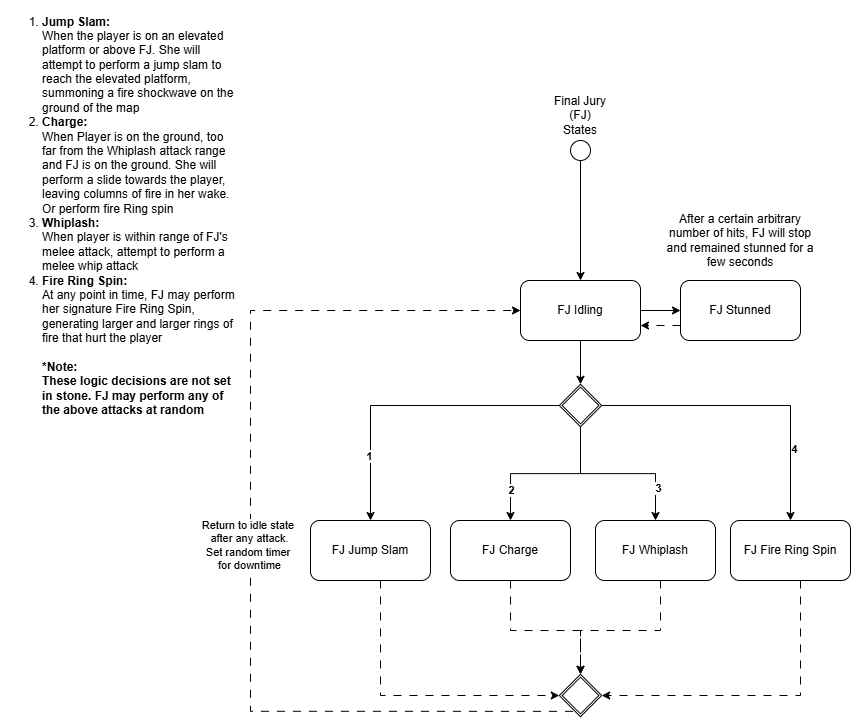

The diagram above was exported from draw.io. Its source (the exported page's mxGraphModel, read from the mxfile embedded in the PNG):
<mxGraphModel dx="1158" dy="624" grid="1" gridSize="10" guides="1" tooltips="1" connect="1" arrows="1" fold="1" page="1" pageScale="1" pageWidth="850" pageHeight="1100" math="0" shadow="0">
  <root>
    <mxCell id="0" />
    <mxCell id="1" parent="0" />
    <mxCell id="bYmATVM7GapGItnTOujd-3" edge="1" parent="1" source="bYmATVM7GapGItnTOujd-1" style="edgeStyle=orthogonalEdgeStyle;rounded=0;orthogonalLoop=1;jettySize=auto;html=1;entryX=0.5;entryY=0;entryDx=0;entryDy=0;" target="bYmATVM7GapGItnTOujd-2">
      <mxGeometry relative="1" as="geometry" />
    </mxCell>
    <mxCell id="bYmATVM7GapGItnTOujd-1" parent="1" style="ellipse;whiteSpace=wrap;html=1;aspect=fixed;fillColor=light-dark(#FFFFFF,#FFFFFF);" value="" vertex="1">
      <mxGeometry height="20" width="20" x="570" y="220" as="geometry" />
    </mxCell>
    <mxCell id="bYmATVM7GapGItnTOujd-8" edge="1" parent="1" source="bYmATVM7GapGItnTOujd-2" style="edgeStyle=orthogonalEdgeStyle;rounded=0;orthogonalLoop=1;jettySize=auto;html=1;entryX=0;entryY=0;entryDx=0;entryDy=0;" target="bYmATVM7GapGItnTOujd-6">
      <mxGeometry relative="1" as="geometry" />
    </mxCell>
    <mxCell id="bYmATVM7GapGItnTOujd-25" edge="1" parent="1" source="bYmATVM7GapGItnTOujd-2" style="edgeStyle=orthogonalEdgeStyle;rounded=0;orthogonalLoop=1;jettySize=auto;html=1;" target="bYmATVM7GapGItnTOujd-24" value="">
      <mxGeometry relative="1" as="geometry" />
    </mxCell>
    <mxCell id="bYmATVM7GapGItnTOujd-2" parent="1" style="rounded=1;whiteSpace=wrap;html=1;" value="FJ Idling" vertex="1">
      <mxGeometry height="60" width="120" x="520" y="360" as="geometry" />
    </mxCell>
    <mxCell id="bYmATVM7GapGItnTOujd-4" parent="1" style="text;html=1;whiteSpace=wrap;strokeColor=none;fillColor=none;align=center;verticalAlign=middle;rounded=0;" value="Final Jury (FJ)&lt;div&gt;States&lt;/div&gt;" vertex="1">
      <mxGeometry height="30" width="60" x="550" y="180" as="geometry" />
    </mxCell>
    <mxCell id="bYmATVM7GapGItnTOujd-15" edge="1" parent="1" source="bYmATVM7GapGItnTOujd-6" style="edgeStyle=orthogonalEdgeStyle;rounded=0;orthogonalLoop=1;jettySize=auto;html=1;entryX=0.5;entryY=0;entryDx=0;entryDy=0;" target="bYmATVM7GapGItnTOujd-11">
      <mxGeometry relative="1" as="geometry" />
    </mxCell>
    <mxCell id="bYmATVM7GapGItnTOujd-21" connectable="0" parent="bYmATVM7GapGItnTOujd-15" style="edgeLabel;html=1;align=center;verticalAlign=middle;resizable=0;points=[];" value="&lt;b&gt;2&lt;/b&gt;" vertex="1">
      <mxGeometry relative="1" x="0.6312" as="geometry">
        <mxPoint as="offset" />
      </mxGeometry>
    </mxCell>
    <mxCell id="bYmATVM7GapGItnTOujd-16" edge="1" parent="1" source="bYmATVM7GapGItnTOujd-6" style="edgeStyle=orthogonalEdgeStyle;rounded=0;orthogonalLoop=1;jettySize=auto;html=1;entryX=0.5;entryY=0;entryDx=0;entryDy=0;" target="bYmATVM7GapGItnTOujd-12">
      <mxGeometry relative="1" as="geometry" />
    </mxCell>
    <mxCell id="bYmATVM7GapGItnTOujd-22" connectable="0" parent="bYmATVM7GapGItnTOujd-16" style="edgeLabel;html=1;align=center;verticalAlign=middle;resizable=0;points=[];" value="&lt;b&gt;3&lt;/b&gt;" vertex="1">
      <mxGeometry relative="1" x="0.6175" y="2" as="geometry">
        <mxPoint as="offset" />
      </mxGeometry>
    </mxCell>
    <mxCell id="bYmATVM7GapGItnTOujd-17" edge="1" parent="1" source="bYmATVM7GapGItnTOujd-6" style="edgeStyle=orthogonalEdgeStyle;rounded=0;orthogonalLoop=1;jettySize=auto;html=1;" target="bYmATVM7GapGItnTOujd-10">
      <mxGeometry relative="1" as="geometry" />
    </mxCell>
    <mxCell id="bYmATVM7GapGItnTOujd-20" connectable="0" parent="bYmATVM7GapGItnTOujd-17" style="edgeLabel;html=1;align=center;verticalAlign=middle;resizable=0;points=[];" value="&lt;b&gt;1&lt;/b&gt;" vertex="1">
      <mxGeometry relative="1" x="0.574" y="-2" as="geometry">
        <mxPoint as="offset" />
      </mxGeometry>
    </mxCell>
    <mxCell id="bYmATVM7GapGItnTOujd-18" edge="1" parent="1" source="bYmATVM7GapGItnTOujd-6" style="edgeStyle=orthogonalEdgeStyle;rounded=0;orthogonalLoop=1;jettySize=auto;html=1;entryX=0.5;entryY=0;entryDx=0;entryDy=0;" target="bYmATVM7GapGItnTOujd-13">
      <mxGeometry relative="1" as="geometry" />
    </mxCell>
    <mxCell id="bYmATVM7GapGItnTOujd-23" connectable="0" parent="bYmATVM7GapGItnTOujd-18" style="edgeLabel;html=1;align=center;verticalAlign=middle;resizable=0;points=[];" value="&lt;b&gt;4&lt;/b&gt;" vertex="1">
      <mxGeometry relative="1" x="0.5287" y="3" as="geometry">
        <mxPoint as="offset" />
      </mxGeometry>
    </mxCell>
    <mxCell id="bYmATVM7GapGItnTOujd-6" parent="1" style="shape=ext;double=1;whiteSpace=wrap;html=1;aspect=fixed;rotation=45;" value="" vertex="1">
      <mxGeometry height="30" width="30" x="565" y="470" as="geometry" />
    </mxCell>
    <mxCell id="bYmATVM7GapGItnTOujd-31" edge="1" parent="1" source="bYmATVM7GapGItnTOujd-10" style="edgeStyle=orthogonalEdgeStyle;rounded=0;orthogonalLoop=1;jettySize=auto;html=1;entryX=0;entryY=1;entryDx=0;entryDy=0;dashed=1;dashPattern=8 8;" target="bYmATVM7GapGItnTOujd-27">
      <mxGeometry relative="1" as="geometry">
        <Array as="points">
          <mxPoint x="380" y="775" />
        </Array>
      </mxGeometry>
    </mxCell>
    <mxCell id="bYmATVM7GapGItnTOujd-10" parent="1" style="rounded=1;whiteSpace=wrap;html=1;" value="FJ Jump Slam" vertex="1">
      <mxGeometry height="60" width="120" x="310" y="600" as="geometry" />
    </mxCell>
    <mxCell id="bYmATVM7GapGItnTOujd-28" edge="1" parent="1" source="bYmATVM7GapGItnTOujd-11" style="edgeStyle=orthogonalEdgeStyle;rounded=0;orthogonalLoop=1;jettySize=auto;html=1;entryX=0;entryY=0;entryDx=0;entryDy=0;dashed=1;dashPattern=8 8;" target="bYmATVM7GapGItnTOujd-27">
      <mxGeometry relative="1" as="geometry">
        <Array as="points">
          <mxPoint x="510" y="710" />
          <mxPoint x="580" y="710" />
        </Array>
      </mxGeometry>
    </mxCell>
    <mxCell id="bYmATVM7GapGItnTOujd-11" parent="1" style="rounded=1;whiteSpace=wrap;html=1;" value="FJ Charge" vertex="1">
      <mxGeometry height="60" width="120" x="450" y="600" as="geometry" />
    </mxCell>
    <mxCell id="bYmATVM7GapGItnTOujd-29" edge="1" parent="1" source="bYmATVM7GapGItnTOujd-12" style="edgeStyle=orthogonalEdgeStyle;rounded=0;orthogonalLoop=1;jettySize=auto;html=1;entryX=0;entryY=0;entryDx=0;entryDy=0;dashed=1;dashPattern=8 8;" target="bYmATVM7GapGItnTOujd-27">
      <mxGeometry relative="1" as="geometry">
        <Array as="points">
          <mxPoint x="660" y="710" />
          <mxPoint x="580" y="710" />
        </Array>
        <mxPoint x="580" y="750" as="targetPoint" />
      </mxGeometry>
    </mxCell>
    <mxCell id="bYmATVM7GapGItnTOujd-12" parent="1" style="rounded=1;whiteSpace=wrap;html=1;" value="FJ Whiplash" vertex="1">
      <mxGeometry height="60" width="120" x="595" y="600" as="geometry" />
    </mxCell>
    <mxCell id="bYmATVM7GapGItnTOujd-30" edge="1" parent="1" source="bYmATVM7GapGItnTOujd-13" style="edgeStyle=orthogonalEdgeStyle;rounded=0;orthogonalLoop=1;jettySize=auto;html=1;entryX=1;entryY=0;entryDx=0;entryDy=0;dashed=1;dashPattern=8 8;" target="bYmATVM7GapGItnTOujd-27">
      <mxGeometry relative="1" as="geometry">
        <Array as="points">
          <mxPoint x="800" y="775" />
        </Array>
      </mxGeometry>
    </mxCell>
    <mxCell id="bYmATVM7GapGItnTOujd-13" parent="1" style="rounded=1;whiteSpace=wrap;html=1;" value="FJ Fire Ring Spin" vertex="1">
      <mxGeometry height="60" width="120" x="730" y="600" as="geometry" />
    </mxCell>
    <mxCell id="bYmATVM7GapGItnTOujd-19" parent="1" style="text;strokeColor=none;fillColor=none;html=1;whiteSpace=wrap;verticalAlign=middle;overflow=hidden;" value="&lt;ol&gt;&lt;li&gt;&lt;b&gt;Jump Slam: &lt;/b&gt;&lt;br&gt;When the player is on an elevated platform or above FJ. She will attempt to perform a jump slam to reach the elevated platform, summoning a fire shockwave on the ground of the map&lt;/li&gt;&lt;li&gt;&lt;b&gt;Charge: &lt;br&gt;&lt;/b&gt;When Player is on the ground, too far from the Whiplash attack range and FJ is on the ground. She will perform a slide towards the player, leaving columns of fire in her wake. Or perform fire Ring spin&lt;span style=&quot;color: rgba(0, 0, 0, 0); font-family: monospace; font-size: 0px; text-wrap-mode: nowrap;&quot;&gt;%3CmxGraphModel%3E%3Croot%3E%3CmxCell%20id%3D%220%22%2F%3E%3CmxCell%20id%3D%221%22%20parent%3D%220%22%2F%3E%3CmxCell%20id%3D%222%22%20parent%3D%221%22%20style%3D%22rounded%3D1%3BwhiteSpace%3Dwrap%3Bhtml%3D1%3B%22%20value%3D%22FJ%20Whiplash%22%20vertex%3D%221%22%3E%3CmxGeometry%20height%3D%2260%22%20width%3D%22120%22%20x%3D%22445%22%20y%3D%22600%22%20as%3D%22geometry%22%2F%3E%3C%2FmxCell%3E%3C%2Froot%3E%3C%2FmxGraphModel%3E&lt;/span&gt;&lt;/li&gt;&lt;li&gt;&lt;b&gt;Whiplash: &lt;br&gt;&lt;/b&gt;When player is within range of FJ's melee attack, attempt to perform a melee whip attack&lt;/li&gt;&lt;li&gt;&lt;b&gt;Fire Ring Spin: &lt;br&gt;&lt;/b&gt;At any point in time, FJ may perform her signature Fire Ring Spin, generating larger and larger rings of fire that hurt the player&lt;br&gt;&lt;br&gt;&lt;b&gt;*Note:&lt;br&gt;These logic decisions are not set in stone. FJ may perform any of the above attacks at random&lt;/b&gt;&lt;/li&gt;&lt;/ol&gt;" vertex="1">
      <mxGeometry height="420" width="240" y="80" as="geometry" />
    </mxCell>
    <mxCell id="bYmATVM7GapGItnTOujd-34" edge="1" parent="1" source="bYmATVM7GapGItnTOujd-24" style="edgeStyle=orthogonalEdgeStyle;rounded=0;orthogonalLoop=1;jettySize=auto;html=1;entryX=1;entryY=0.75;entryDx=0;entryDy=0;exitX=0;exitY=0.75;exitDx=0;exitDy=0;dashed=1;dashPattern=8 8;" target="bYmATVM7GapGItnTOujd-2">
      <mxGeometry relative="1" as="geometry" />
    </mxCell>
    <mxCell id="bYmATVM7GapGItnTOujd-24" parent="1" style="rounded=1;whiteSpace=wrap;html=1;" value="FJ Stunned" vertex="1">
      <mxGeometry height="60" width="120" x="680" y="360" as="geometry" />
    </mxCell>
    <mxCell id="bYmATVM7GapGItnTOujd-26" parent="1" style="text;html=1;whiteSpace=wrap;strokeColor=none;fillColor=none;align=center;verticalAlign=middle;rounded=0;" value="After a certain arbitrary number of hits, FJ will stop and remained stunned for a few seconds" vertex="1">
      <mxGeometry height="60" width="160" x="660" y="290" as="geometry" />
    </mxCell>
    <mxCell id="bYmATVM7GapGItnTOujd-32" edge="1" parent="1" source="bYmATVM7GapGItnTOujd-27" style="edgeStyle=orthogonalEdgeStyle;rounded=0;orthogonalLoop=1;jettySize=auto;html=1;exitX=0.698;exitY=1.049;exitDx=0;exitDy=0;exitPerimeter=0;entryX=0;entryY=0.5;entryDx=0;entryDy=0;dashed=1;dashPattern=8 8;" target="bYmATVM7GapGItnTOujd-2">
      <mxGeometry relative="1" as="geometry">
        <Array as="points">
          <mxPoint x="250" y="791" />
          <mxPoint x="250" y="390" />
        </Array>
        <mxPoint x="430" y="400" as="targetPoint" />
      </mxGeometry>
    </mxCell>
    <mxCell id="bYmATVM7GapGItnTOujd-33" connectable="0" parent="bYmATVM7GapGItnTOujd-32" style="edgeLabel;html=1;align=center;verticalAlign=middle;resizable=0;points=[];" value="Return to idle state&amp;nbsp;&lt;div&gt;after any attack.&lt;/div&gt;&lt;div&gt;Set random timer&amp;nbsp;&lt;/div&gt;&lt;div&gt;for downtime&lt;/div&gt;" vertex="1">
      <mxGeometry relative="1" x="-0.0154" y="2" as="geometry">
        <mxPoint as="offset" />
      </mxGeometry>
    </mxCell>
    <mxCell id="bYmATVM7GapGItnTOujd-27" parent="1" style="shape=ext;double=1;whiteSpace=wrap;html=1;aspect=fixed;rotation=45;" value="" vertex="1">
      <mxGeometry height="30" width="30" x="565.0032034355963" y="760.0032034355964" as="geometry" />
    </mxCell>
  </root>
</mxGraphModel>